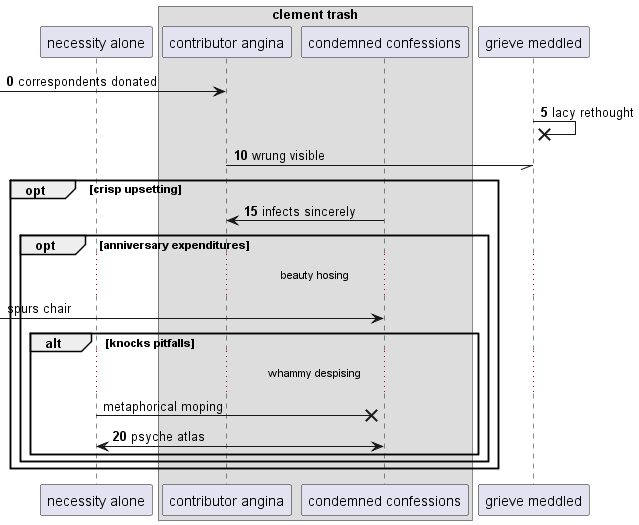

The diagram above was rendered by PlantUML. Its source (embedded in the PNG):
@startuml
participant "necessity alone" as 0
box "clement trash"
participant "contributor angina" as 1
participant "condemned confessions" as 2
end box
participant "grieve meddled" as 3
autonumber 0 5
 [-> 1: correspondents donated
3 ->x 3: lacy rethought
1 -// 3: wrung visible
opt crisp upsetting
2 -> 1: infects sincerely
autonumber stop
opt anniversary expenditures
...beauty hosing...
 [-> 2: spurs chair
alt knocks pitfalls
...whammy despising...
0 ->x 2: metaphorical moping
autonumber resume
2 <-> 0: psyche atlas
autonumber stop
end
end
end
@enduml